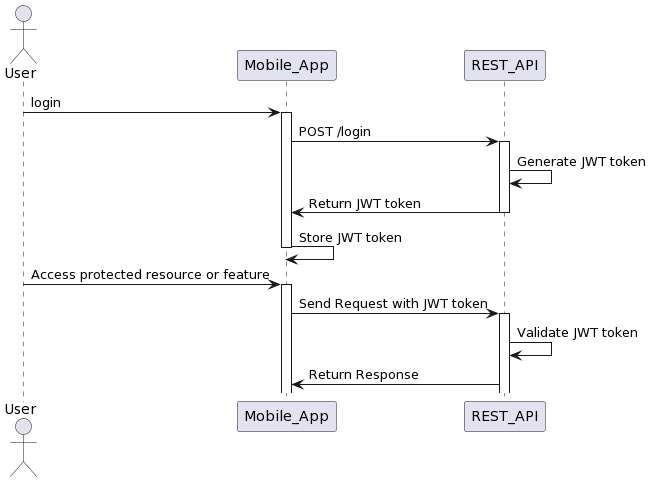

The diagram above was rendered by PlantUML. Its source (embedded in the PNG):
@startuml
' participant User #FFEDB6
' participant Mobile_App #FFEDB6
' participant REST_API #FFEDB6

actor User
User -> Mobile_App : login
activate Mobile_App

Mobile_App -> REST_API : POST /login
activate REST_API

REST_API -> REST_API : Generate JWT token
REST_API -> Mobile_App : Return JWT token
deactivate REST_API

Mobile_App -> Mobile_App : Store JWT token
deactivate Mobile_App

User -> Mobile_App : Access protected resource or feature
activate Mobile_App

Mobile_App -> REST_API : Send Request with JWT token
activate REST_API

REST_API -> REST_API : Validate JWT token
REST_API -> Mobile_App : Return Response
@enduml